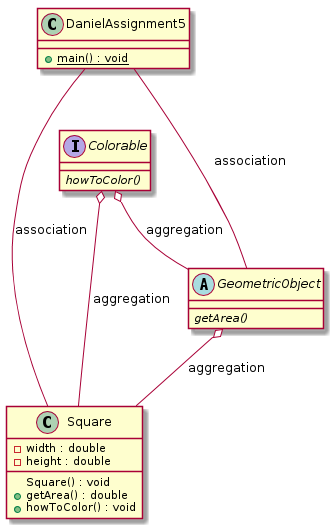

The diagram above was rendered by PlantUML. Its source (embedded in the PNG):
@startuml

Colorable o-- Square : aggregation
Colorable o-- GeometricObject : aggregation
GeometricObject o-- Square : aggregation

DanielAssignment5 --- GeometricObject : association
DanielAssignment5 --- Square : association

interface Colorable {
    {abstract} howToColor()
}

abstract class GeometricObject {
    {abstract} getArea()
}

class Square {
    - width : double
    - height : double
    Square() : void
    + getArea() : double
    + howToColor() : void
}

class DanielAssignment5 {
    {static} + main() : void
}

@enduml